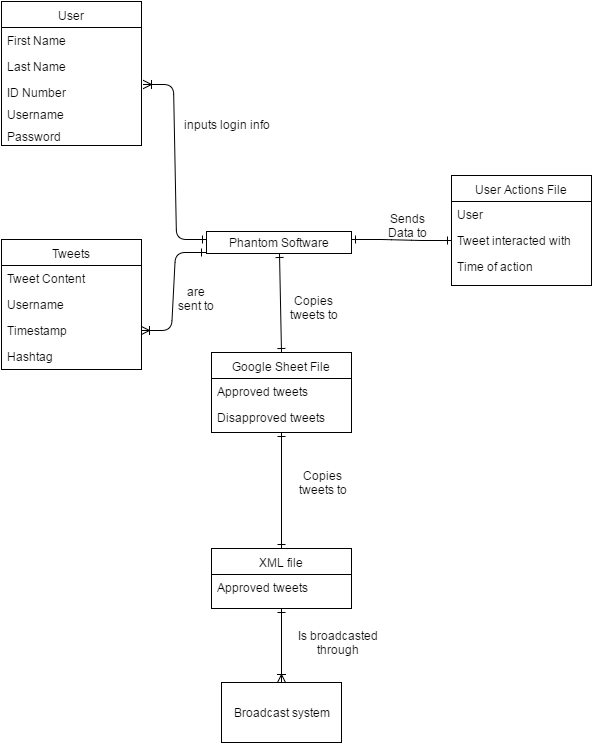

The diagram above was exported from draw.io. Its source (the exported page's mxGraphModel, read from the mxfile embedded in the PNG):
<mxGraphModel dx="870" dy="527" grid="1" gridSize="10" guides="1" tooltips="1" connect="1" arrows="1" fold="1" page="1" pageScale="1" pageWidth="850" pageHeight="1100" background="#ffffff" math="0" shadow="0">
  <root>
    <mxCell id="0" />
    <mxCell id="1" parent="0" />
    <mxCell id="3" value="Tweets" style="swimlane;html=1;fontStyle=0;childLayout=stackLayout;horizontal=1;startSize=26;fillColor=none;horizontalStack=0;resizeParent=1;resizeLast=0;collapsible=1;marginBottom=0;swimlaneFillColor=#ffffff;" vertex="1" parent="1">
      <mxGeometry x="150" y="287" width="140" height="130" as="geometry" />
    </mxCell>
    <mxCell id="4" value="Tweet Content" style="text;html=1;strokeColor=none;fillColor=none;align=left;verticalAlign=top;spacingLeft=4;spacingRight=4;whiteSpace=wrap;overflow=hidden;rotatable=0;points=[[0,0.5],[1,0.5]];portConstraint=eastwest;" vertex="1" parent="3">
      <mxGeometry y="26" width="140" height="26" as="geometry" />
    </mxCell>
    <mxCell id="5" value="Username" style="text;html=1;strokeColor=none;fillColor=none;align=left;verticalAlign=top;spacingLeft=4;spacingRight=4;whiteSpace=wrap;overflow=hidden;rotatable=0;points=[[0,0.5],[1,0.5]];portConstraint=eastwest;" vertex="1" parent="3">
      <mxGeometry y="52" width="140" height="26" as="geometry" />
    </mxCell>
    <mxCell id="6" value="Timestamp" style="text;html=1;strokeColor=none;fillColor=none;align=left;verticalAlign=top;spacingLeft=4;spacingRight=4;whiteSpace=wrap;overflow=hidden;rotatable=0;points=[[0,0.5],[1,0.5]];portConstraint=eastwest;" vertex="1" parent="3">
      <mxGeometry y="78" width="140" height="26" as="geometry" />
    </mxCell>
    <mxCell id="23" value="Hashtag" style="text;html=1;strokeColor=none;fillColor=none;align=left;verticalAlign=top;spacingLeft=4;spacingRight=4;whiteSpace=wrap;overflow=hidden;rotatable=0;points=[[0,0.5],[1,0.5]];portConstraint=eastwest;" vertex="1" parent="3">
      <mxGeometry y="104" width="140" height="26" as="geometry" />
    </mxCell>
    <mxCell id="7" value="User" style="swimlane;html=1;fontStyle=0;childLayout=stackLayout;horizontal=1;startSize=26;fillColor=none;horizontalStack=0;resizeParent=1;resizeLast=0;collapsible=1;marginBottom=0;swimlaneFillColor=#ffffff;" vertex="1" parent="1">
      <mxGeometry x="150" y="49" width="140" height="144" as="geometry" />
    </mxCell>
    <mxCell id="8" value="First Name" style="text;html=1;strokeColor=none;fillColor=none;align=left;verticalAlign=top;spacingLeft=4;spacingRight=4;whiteSpace=wrap;overflow=hidden;rotatable=0;points=[[0,0.5],[1,0.5]];portConstraint=eastwest;" vertex="1" parent="7">
      <mxGeometry y="26" width="140" height="26" as="geometry" />
    </mxCell>
    <mxCell id="9" value="Last Name" style="text;html=1;strokeColor=none;fillColor=none;align=left;verticalAlign=top;spacingLeft=4;spacingRight=4;whiteSpace=wrap;overflow=hidden;rotatable=0;points=[[0,0.5],[1,0.5]];portConstraint=eastwest;" vertex="1" parent="7">
      <mxGeometry y="52" width="140" height="26" as="geometry" />
    </mxCell>
    <mxCell id="10" value="ID Number" style="text;html=1;strokeColor=none;fillColor=none;align=left;verticalAlign=top;spacingLeft=4;spacingRight=4;whiteSpace=wrap;overflow=hidden;rotatable=0;points=[[0,0.5],[1,0.5]];portConstraint=eastwest;" vertex="1" parent="7">
      <mxGeometry y="78" width="140" height="22" as="geometry" />
    </mxCell>
    <mxCell id="20" value="Username" style="text;html=1;strokeColor=none;fillColor=none;align=left;verticalAlign=top;spacingLeft=4;spacingRight=4;whiteSpace=wrap;overflow=hidden;rotatable=0;points=[[0,0.5],[1,0.5]];portConstraint=eastwest;" vertex="1" parent="7">
      <mxGeometry y="100" width="140" height="22" as="geometry" />
    </mxCell>
    <mxCell id="21" value="Password" style="text;html=1;strokeColor=none;fillColor=none;align=left;verticalAlign=top;spacingLeft=4;spacingRight=4;whiteSpace=wrap;overflow=hidden;rotatable=0;points=[[0,0.5],[1,0.5]];portConstraint=eastwest;" vertex="1" parent="7">
      <mxGeometry y="122" width="140" height="22" as="geometry" />
    </mxCell>
    <mxCell id="11" value="Google Sheet File" style="swimlane;html=1;fontStyle=0;childLayout=stackLayout;horizontal=1;startSize=26;fillColor=none;horizontalStack=0;resizeParent=1;resizeLast=0;collapsible=1;marginBottom=0;swimlaneFillColor=#ffffff;" vertex="1" parent="1">
      <mxGeometry x="360" y="400" width="140" height="80" as="geometry" />
    </mxCell>
    <mxCell id="12" value="Approved tweets" style="text;html=1;strokeColor=none;fillColor=none;align=left;verticalAlign=top;spacingLeft=4;spacingRight=4;whiteSpace=wrap;overflow=hidden;rotatable=0;points=[[0,0.5],[1,0.5]];portConstraint=eastwest;" vertex="1" parent="11">
      <mxGeometry y="26" width="140" height="26" as="geometry" />
    </mxCell>
    <mxCell id="13" value="Disapproved tweets" style="text;html=1;strokeColor=none;fillColor=none;align=left;verticalAlign=top;spacingLeft=4;spacingRight=4;whiteSpace=wrap;overflow=hidden;rotatable=0;points=[[0,0.5],[1,0.5]];portConstraint=eastwest;" vertex="1" parent="11">
      <mxGeometry y="52" width="140" height="26" as="geometry" />
    </mxCell>
    <mxCell id="16" value="XML file" style="swimlane;html=1;fontStyle=0;childLayout=stackLayout;horizontal=1;startSize=26;fillColor=none;horizontalStack=0;resizeParent=1;resizeLast=0;collapsible=1;marginBottom=0;swimlaneFillColor=#ffffff;" vertex="1" parent="1">
      <mxGeometry x="360" y="596" width="140" height="60" as="geometry" />
    </mxCell>
    <mxCell id="17" value="Approved tweets" style="text;html=1;strokeColor=none;fillColor=none;align=left;verticalAlign=top;spacingLeft=4;spacingRight=4;whiteSpace=wrap;overflow=hidden;rotatable=0;points=[[0,0.5],[1,0.5]];portConstraint=eastwest;" vertex="1" parent="16">
      <mxGeometry y="26" width="140" height="26" as="geometry" />
    </mxCell>
    <mxCell id="22" value="Broadcast system" style="whiteSpace=wrap;html=1;" vertex="1" parent="1">
      <mxGeometry x="370" y="730" width="120" height="60" as="geometry" />
    </mxCell>
    <mxCell id="24" value="Phantom Software" style="swimlane;html=1;fontStyle=0;childLayout=stackLayout;horizontal=1;startSize=26;fillColor=none;horizontalStack=0;resizeParent=1;resizeLast=0;collapsible=1;marginBottom=0;swimlaneFillColor=#ffffff;" vertex="1" parent="1">
      <mxGeometry x="355" y="279" width="145" height="22" as="geometry" />
    </mxCell>
    <mxCell id="29" value="" style="edgeStyle=entityRelationEdgeStyle;html=1;endArrow=ERone;endFill=0;startArrow=ERoneToMany;startFill=0;exitX=1;exitY=0.5;" edge="1" parent="1" source="6">
      <mxGeometry width="100" height="100" relative="1" as="geometry">
        <mxPoint x="310" y="360" as="sourcePoint" />
        <mxPoint x="354" y="300" as="targetPoint" />
      </mxGeometry>
    </mxCell>
    <mxCell id="30" value="" style="html=1;endArrow=ERone;exitX=0.5;exitY=1;entryX=0.5;entryY=0;startArrow=ERone;startFill=0;endFill=0;" edge="1" parent="1" source="24" target="11">
      <mxGeometry width="100" height="100" relative="1" as="geometry">
        <mxPoint x="10" y="110" as="sourcePoint" />
        <mxPoint x="560" y="400" as="targetPoint" />
      </mxGeometry>
    </mxCell>
    <mxCell id="31" value="" style="html=1;endArrow=ERone;entryX=0.5;entryY=0;exitX=0.5;exitY=1;startArrow=ERone;startFill=0;endFill=0;" edge="1" parent="1" source="11" target="16">
      <mxGeometry width="100" height="100" relative="1" as="geometry">
        <mxPoint x="425" y="525" as="sourcePoint" />
        <mxPoint x="560" y="570" as="targetPoint" />
      </mxGeometry>
    </mxCell>
    <mxCell id="32" value="" style="html=1;endArrow=ERoneToMany;exitX=0.5;exitY=1;entryX=0.5;entryY=0;startArrow=ERone;startFill=0;" edge="1" parent="1" source="16" target="22">
      <mxGeometry width="100" height="100" relative="1" as="geometry">
        <mxPoint x="200" y="726" as="sourcePoint" />
        <mxPoint x="300" y="626" as="targetPoint" />
      </mxGeometry>
    </mxCell>
    <mxCell id="34" value="" style="edgeStyle=entityRelationEdgeStyle;html=1;endArrow=ERone;startArrow=ERoneToMany;startFill=0;exitX=1.014;exitY=0.227;exitPerimeter=0;endFill=0;entryX=0;entryY=0.5;" edge="1" parent="1" source="10">
      <mxGeometry width="100" height="100" relative="1" as="geometry">
        <mxPoint x="292" y="132" as="sourcePoint" />
        <mxPoint x="355" y="287" as="targetPoint" />
      </mxGeometry>
    </mxCell>
    <mxCell id="35" value="inputs&amp;nbsp;&lt;span&gt;login info&lt;/span&gt;" style="text;html=1;strokeColor=none;fillColor=none;align=center;verticalAlign=middle;whiteSpace=wrap;" vertex="1" parent="1">
      <mxGeometry x="330" y="162" width="90" height="20" as="geometry" />
    </mxCell>
    <mxCell id="36" value="&lt;div&gt;are sent to&lt;/div&gt;" style="text;html=1;strokeColor=none;fillColor=none;align=center;verticalAlign=middle;whiteSpace=wrap;" vertex="1" parent="1">
      <mxGeometry x="325" y="336" width="40" height="20" as="geometry" />
    </mxCell>
    <mxCell id="37" value="User Actions File" style="swimlane;html=1;fontStyle=0;childLayout=stackLayout;horizontal=1;startSize=26;fillColor=none;horizontalStack=0;resizeParent=1;resizeLast=0;collapsible=1;marginBottom=0;swimlaneFillColor=#ffffff;" vertex="1" parent="1">
      <mxGeometry x="600" y="223" width="140" height="110" as="geometry" />
    </mxCell>
    <mxCell id="38" value="User" style="text;html=1;strokeColor=none;fillColor=none;align=left;verticalAlign=top;spacingLeft=4;spacingRight=4;whiteSpace=wrap;overflow=hidden;rotatable=0;points=[[0,0.5],[1,0.5]];portConstraint=eastwest;" vertex="1" parent="37">
      <mxGeometry y="26" width="140" height="26" as="geometry" />
    </mxCell>
    <mxCell id="39" value="Tweet interacted with" style="text;html=1;strokeColor=none;fillColor=none;align=left;verticalAlign=top;spacingLeft=4;spacingRight=4;whiteSpace=wrap;overflow=hidden;rotatable=0;points=[[0,0.5],[1,0.5]];portConstraint=eastwest;" vertex="1" parent="37">
      <mxGeometry y="52" width="140" height="26" as="geometry" />
    </mxCell>
    <mxCell id="40" value="Time of action" style="text;html=1;strokeColor=none;fillColor=none;align=left;verticalAlign=top;spacingLeft=4;spacingRight=4;whiteSpace=wrap;overflow=hidden;rotatable=0;points=[[0,0.5],[1,0.5]];portConstraint=eastwest;" vertex="1" parent="37">
      <mxGeometry y="78" width="140" height="26" as="geometry" />
    </mxCell>
    <mxCell id="4ceb7d9ea189325c-40" style="edgeStyle=none;rounded=0;html=1;exitX=0.5;exitY=0;startArrow=ERoneToMany;startFill=0;endArrow=none;endFill=0;jettySize=auto;orthogonalLoop=1;" edge="1" parent="1" source="35" target="35">
      <mxGeometry relative="1" as="geometry" />
    </mxCell>
    <mxCell id="4ceb7d9ea189325c-41" value="" style="edgeStyle=entityRelationEdgeStyle;html=1;endArrow=ERone;endFill=1;entryX=0;entryY=0.5;exitX=1;exitY=0.5;startArrow=ERone;startFill=0;" edge="1" parent="1" target="39">
      <mxGeometry width="100" height="100" relative="1" as="geometry">
        <mxPoint x="500" y="287" as="sourcePoint" />
        <mxPoint x="110" y="10" as="targetPoint" />
      </mxGeometry>
    </mxCell>
    <mxCell id="4ceb7d9ea189325c-42" value="Copies tweets to" style="text;html=1;strokeColor=none;fillColor=none;align=center;verticalAlign=middle;whiteSpace=wrap;" vertex="1" parent="1">
      <mxGeometry x="425" y="345" width="75" height="20" as="geometry" />
    </mxCell>
    <mxCell id="4ceb7d9ea189325c-43" value="Sends&lt;div&gt;Data to&lt;/div&gt;" style="text;html=1;strokeColor=none;fillColor=none;align=center;verticalAlign=middle;whiteSpace=wrap;" vertex="1" parent="1">
      <mxGeometry x="530" y="259" width="50" height="28" as="geometry" />
    </mxCell>
    <mxCell id="4ceb7d9ea189325c-44" style="edgeStyle=none;rounded=0;html=1;exitX=0.5;exitY=0;startArrow=ERone;startFill=0;endArrow=ERone;endFill=0;jettySize=auto;orthogonalLoop=1;" edge="1" parent="1" source="4ceb7d9ea189325c-43" target="4ceb7d9ea189325c-43">
      <mxGeometry relative="1" as="geometry" />
    </mxCell>
    <mxCell id="4ceb7d9ea189325c-45" value="Copies tweets to" style="text;html=1;strokeColor=none;fillColor=none;align=center;verticalAlign=middle;whiteSpace=wrap;" vertex="1" parent="1">
      <mxGeometry x="443" y="520" width="57" height="20" as="geometry" />
    </mxCell>
    <mxCell id="4ceb7d9ea189325c-46" value="Is broadcasted through" style="text;html=1;strokeColor=none;fillColor=none;align=center;verticalAlign=middle;whiteSpace=wrap;" vertex="1" parent="1">
      <mxGeometry x="443" y="680" width="87" height="20" as="geometry" />
    </mxCell>
  </root>
</mxGraphModel>